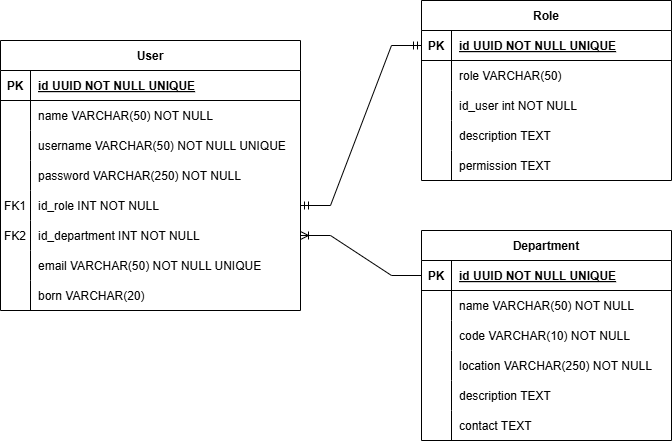

The diagram above was exported from draw.io. Its source (the exported page's mxGraphModel, read from the mxfile embedded in the PNG):
<mxGraphModel dx="786" dy="455" grid="1" gridSize="10" guides="1" tooltips="1" connect="1" arrows="1" fold="1" page="1" pageScale="1" pageWidth="850" pageHeight="1100" math="0" shadow="0" extFonts="Permanent Marker^https://fonts.googleapis.com/css?family=Permanent+Marker">
  <root>
    <mxCell id="0" />
    <mxCell id="1" parent="0" />
    <mxCell id="C-vyLk0tnHw3VtMMgP7b-2" value="Role" style="shape=table;startSize=30;container=1;collapsible=1;childLayout=tableLayout;fixedRows=1;rowLines=0;fontStyle=1;align=center;resizeLast=1;" parent="1" vertex="1">
      <mxGeometry x="510" y="100" width="250" height="180" as="geometry" />
    </mxCell>
    <mxCell id="C-vyLk0tnHw3VtMMgP7b-3" value="" style="shape=partialRectangle;collapsible=0;dropTarget=0;pointerEvents=0;fillColor=none;points=[[0,0.5],[1,0.5]];portConstraint=eastwest;top=0;left=0;right=0;bottom=1;" parent="C-vyLk0tnHw3VtMMgP7b-2" vertex="1">
      <mxGeometry y="30" width="250" height="30" as="geometry" />
    </mxCell>
    <mxCell id="C-vyLk0tnHw3VtMMgP7b-4" value="PK" style="shape=partialRectangle;overflow=hidden;connectable=0;fillColor=none;top=0;left=0;bottom=0;right=0;fontStyle=1;" parent="C-vyLk0tnHw3VtMMgP7b-3" vertex="1">
      <mxGeometry width="30" height="30" as="geometry">
        <mxRectangle width="30" height="30" as="alternateBounds" />
      </mxGeometry>
    </mxCell>
    <mxCell id="C-vyLk0tnHw3VtMMgP7b-5" value="id UUID NOT NULL UNIQUE" style="shape=partialRectangle;overflow=hidden;connectable=0;fillColor=none;top=0;left=0;bottom=0;right=0;align=left;spacingLeft=6;fontStyle=5;" parent="C-vyLk0tnHw3VtMMgP7b-3" vertex="1">
      <mxGeometry x="30" width="220" height="30" as="geometry">
        <mxRectangle width="220" height="30" as="alternateBounds" />
      </mxGeometry>
    </mxCell>
    <mxCell id="C-vyLk0tnHw3VtMMgP7b-6" value="" style="shape=partialRectangle;collapsible=0;dropTarget=0;pointerEvents=0;fillColor=none;points=[[0,0.5],[1,0.5]];portConstraint=eastwest;top=0;left=0;right=0;bottom=0;" parent="C-vyLk0tnHw3VtMMgP7b-2" vertex="1">
      <mxGeometry y="60" width="250" height="30" as="geometry" />
    </mxCell>
    <mxCell id="C-vyLk0tnHw3VtMMgP7b-7" value="" style="shape=partialRectangle;overflow=hidden;connectable=0;fillColor=none;top=0;left=0;bottom=0;right=0;" parent="C-vyLk0tnHw3VtMMgP7b-6" vertex="1">
      <mxGeometry width="30" height="30" as="geometry">
        <mxRectangle width="30" height="30" as="alternateBounds" />
      </mxGeometry>
    </mxCell>
    <mxCell id="C-vyLk0tnHw3VtMMgP7b-8" value="role VARCHAR(50)" style="shape=partialRectangle;overflow=hidden;connectable=0;fillColor=none;top=0;left=0;bottom=0;right=0;align=left;spacingLeft=6;" parent="C-vyLk0tnHw3VtMMgP7b-6" vertex="1">
      <mxGeometry x="30" width="220" height="30" as="geometry">
        <mxRectangle width="220" height="30" as="alternateBounds" />
      </mxGeometry>
    </mxCell>
    <mxCell id="C-vyLk0tnHw3VtMMgP7b-9" value="" style="shape=partialRectangle;collapsible=0;dropTarget=0;pointerEvents=0;fillColor=none;points=[[0,0.5],[1,0.5]];portConstraint=eastwest;top=0;left=0;right=0;bottom=0;" parent="C-vyLk0tnHw3VtMMgP7b-2" vertex="1">
      <mxGeometry y="90" width="250" height="30" as="geometry" />
    </mxCell>
    <mxCell id="C-vyLk0tnHw3VtMMgP7b-10" value="" style="shape=partialRectangle;overflow=hidden;connectable=0;fillColor=none;top=0;left=0;bottom=0;right=0;" parent="C-vyLk0tnHw3VtMMgP7b-9" vertex="1">
      <mxGeometry width="30" height="30" as="geometry">
        <mxRectangle width="30" height="30" as="alternateBounds" />
      </mxGeometry>
    </mxCell>
    <mxCell id="C-vyLk0tnHw3VtMMgP7b-11" value="id_user int NOT NULL" style="shape=partialRectangle;overflow=hidden;connectable=0;fillColor=none;top=0;left=0;bottom=0;right=0;align=left;spacingLeft=6;" parent="C-vyLk0tnHw3VtMMgP7b-9" vertex="1">
      <mxGeometry x="30" width="220" height="30" as="geometry">
        <mxRectangle width="220" height="30" as="alternateBounds" />
      </mxGeometry>
    </mxCell>
    <mxCell id="QsJl-HD5wGjJ16EaN_vv-39" value="" style="shape=partialRectangle;collapsible=0;dropTarget=0;pointerEvents=0;fillColor=none;points=[[0,0.5],[1,0.5]];portConstraint=eastwest;top=0;left=0;right=0;bottom=0;" vertex="1" parent="C-vyLk0tnHw3VtMMgP7b-2">
      <mxGeometry y="120" width="250" height="30" as="geometry" />
    </mxCell>
    <mxCell id="QsJl-HD5wGjJ16EaN_vv-40" value="" style="shape=partialRectangle;overflow=hidden;connectable=0;fillColor=none;top=0;left=0;bottom=0;right=0;" vertex="1" parent="QsJl-HD5wGjJ16EaN_vv-39">
      <mxGeometry width="30" height="30" as="geometry">
        <mxRectangle width="30" height="30" as="alternateBounds" />
      </mxGeometry>
    </mxCell>
    <mxCell id="QsJl-HD5wGjJ16EaN_vv-41" value="description TEXT" style="shape=partialRectangle;overflow=hidden;connectable=0;fillColor=none;top=0;left=0;bottom=0;right=0;align=left;spacingLeft=6;" vertex="1" parent="QsJl-HD5wGjJ16EaN_vv-39">
      <mxGeometry x="30" width="220" height="30" as="geometry">
        <mxRectangle width="220" height="30" as="alternateBounds" />
      </mxGeometry>
    </mxCell>
    <mxCell id="QsJl-HD5wGjJ16EaN_vv-42" value="" style="shape=partialRectangle;collapsible=0;dropTarget=0;pointerEvents=0;fillColor=none;points=[[0,0.5],[1,0.5]];portConstraint=eastwest;top=0;left=0;right=0;bottom=0;" vertex="1" parent="C-vyLk0tnHw3VtMMgP7b-2">
      <mxGeometry y="150" width="250" height="30" as="geometry" />
    </mxCell>
    <mxCell id="QsJl-HD5wGjJ16EaN_vv-43" value="" style="shape=partialRectangle;overflow=hidden;connectable=0;fillColor=none;top=0;left=0;bottom=0;right=0;" vertex="1" parent="QsJl-HD5wGjJ16EaN_vv-42">
      <mxGeometry width="30" height="30" as="geometry">
        <mxRectangle width="30" height="30" as="alternateBounds" />
      </mxGeometry>
    </mxCell>
    <mxCell id="QsJl-HD5wGjJ16EaN_vv-44" value="permission TEXT" style="shape=partialRectangle;overflow=hidden;connectable=0;fillColor=none;top=0;left=0;bottom=0;right=0;align=left;spacingLeft=6;" vertex="1" parent="QsJl-HD5wGjJ16EaN_vv-42">
      <mxGeometry x="30" width="220" height="30" as="geometry">
        <mxRectangle width="220" height="30" as="alternateBounds" />
      </mxGeometry>
    </mxCell>
    <mxCell id="C-vyLk0tnHw3VtMMgP7b-13" value="Department" style="shape=table;startSize=30;container=1;collapsible=1;childLayout=tableLayout;fixedRows=1;rowLines=0;fontStyle=1;align=center;resizeLast=1;" parent="1" vertex="1">
      <mxGeometry x="510" y="330" width="250" height="210" as="geometry" />
    </mxCell>
    <mxCell id="C-vyLk0tnHw3VtMMgP7b-14" value="" style="shape=partialRectangle;collapsible=0;dropTarget=0;pointerEvents=0;fillColor=none;points=[[0,0.5],[1,0.5]];portConstraint=eastwest;top=0;left=0;right=0;bottom=1;" parent="C-vyLk0tnHw3VtMMgP7b-13" vertex="1">
      <mxGeometry y="30" width="250" height="30" as="geometry" />
    </mxCell>
    <mxCell id="C-vyLk0tnHw3VtMMgP7b-15" value="PK" style="shape=partialRectangle;overflow=hidden;connectable=0;fillColor=none;top=0;left=0;bottom=0;right=0;fontStyle=1;" parent="C-vyLk0tnHw3VtMMgP7b-14" vertex="1">
      <mxGeometry width="30" height="30" as="geometry">
        <mxRectangle width="30" height="30" as="alternateBounds" />
      </mxGeometry>
    </mxCell>
    <mxCell id="C-vyLk0tnHw3VtMMgP7b-16" value="id UUID NOT NULL UNIQUE" style="shape=partialRectangle;overflow=hidden;connectable=0;fillColor=none;top=0;left=0;bottom=0;right=0;align=left;spacingLeft=6;fontStyle=5;" parent="C-vyLk0tnHw3VtMMgP7b-14" vertex="1">
      <mxGeometry x="30" width="220" height="30" as="geometry">
        <mxRectangle width="220" height="30" as="alternateBounds" />
      </mxGeometry>
    </mxCell>
    <mxCell id="C-vyLk0tnHw3VtMMgP7b-17" value="" style="shape=partialRectangle;collapsible=0;dropTarget=0;pointerEvents=0;fillColor=none;points=[[0,0.5],[1,0.5]];portConstraint=eastwest;top=0;left=0;right=0;bottom=0;" parent="C-vyLk0tnHw3VtMMgP7b-13" vertex="1">
      <mxGeometry y="60" width="250" height="30" as="geometry" />
    </mxCell>
    <mxCell id="C-vyLk0tnHw3VtMMgP7b-18" value="" style="shape=partialRectangle;overflow=hidden;connectable=0;fillColor=none;top=0;left=0;bottom=0;right=0;" parent="C-vyLk0tnHw3VtMMgP7b-17" vertex="1">
      <mxGeometry width="30" height="30" as="geometry">
        <mxRectangle width="30" height="30" as="alternateBounds" />
      </mxGeometry>
    </mxCell>
    <mxCell id="C-vyLk0tnHw3VtMMgP7b-19" value="name VARCHAR(50) NOT NULL" style="shape=partialRectangle;overflow=hidden;connectable=0;fillColor=none;top=0;left=0;bottom=0;right=0;align=left;spacingLeft=6;" parent="C-vyLk0tnHw3VtMMgP7b-17" vertex="1">
      <mxGeometry x="30" width="220" height="30" as="geometry">
        <mxRectangle width="220" height="30" as="alternateBounds" />
      </mxGeometry>
    </mxCell>
    <mxCell id="C-vyLk0tnHw3VtMMgP7b-20" value="" style="shape=partialRectangle;collapsible=0;dropTarget=0;pointerEvents=0;fillColor=none;points=[[0,0.5],[1,0.5]];portConstraint=eastwest;top=0;left=0;right=0;bottom=0;" parent="C-vyLk0tnHw3VtMMgP7b-13" vertex="1">
      <mxGeometry y="90" width="250" height="30" as="geometry" />
    </mxCell>
    <mxCell id="C-vyLk0tnHw3VtMMgP7b-21" value="" style="shape=partialRectangle;overflow=hidden;connectable=0;fillColor=none;top=0;left=0;bottom=0;right=0;" parent="C-vyLk0tnHw3VtMMgP7b-20" vertex="1">
      <mxGeometry width="30" height="30" as="geometry">
        <mxRectangle width="30" height="30" as="alternateBounds" />
      </mxGeometry>
    </mxCell>
    <mxCell id="C-vyLk0tnHw3VtMMgP7b-22" value="code VARCHAR(10) NOT NULL" style="shape=partialRectangle;overflow=hidden;connectable=0;fillColor=none;top=0;left=0;bottom=0;right=0;align=left;spacingLeft=6;" parent="C-vyLk0tnHw3VtMMgP7b-20" vertex="1">
      <mxGeometry x="30" width="220" height="30" as="geometry">
        <mxRectangle width="220" height="30" as="alternateBounds" />
      </mxGeometry>
    </mxCell>
    <mxCell id="QsJl-HD5wGjJ16EaN_vv-30" value="" style="shape=partialRectangle;collapsible=0;dropTarget=0;pointerEvents=0;fillColor=none;points=[[0,0.5],[1,0.5]];portConstraint=eastwest;top=0;left=0;right=0;bottom=0;" vertex="1" parent="C-vyLk0tnHw3VtMMgP7b-13">
      <mxGeometry y="120" width="250" height="30" as="geometry" />
    </mxCell>
    <mxCell id="QsJl-HD5wGjJ16EaN_vv-31" value="" style="shape=partialRectangle;overflow=hidden;connectable=0;fillColor=none;top=0;left=0;bottom=0;right=0;" vertex="1" parent="QsJl-HD5wGjJ16EaN_vv-30">
      <mxGeometry width="30" height="30" as="geometry">
        <mxRectangle width="30" height="30" as="alternateBounds" />
      </mxGeometry>
    </mxCell>
    <mxCell id="QsJl-HD5wGjJ16EaN_vv-32" value="location VARCHAR(250) NOT NULL" style="shape=partialRectangle;overflow=hidden;connectable=0;fillColor=none;top=0;left=0;bottom=0;right=0;align=left;spacingLeft=6;" vertex="1" parent="QsJl-HD5wGjJ16EaN_vv-30">
      <mxGeometry x="30" width="220" height="30" as="geometry">
        <mxRectangle width="220" height="30" as="alternateBounds" />
      </mxGeometry>
    </mxCell>
    <mxCell id="QsJl-HD5wGjJ16EaN_vv-33" value="" style="shape=partialRectangle;collapsible=0;dropTarget=0;pointerEvents=0;fillColor=none;points=[[0,0.5],[1,0.5]];portConstraint=eastwest;top=0;left=0;right=0;bottom=0;" vertex="1" parent="C-vyLk0tnHw3VtMMgP7b-13">
      <mxGeometry y="150" width="250" height="30" as="geometry" />
    </mxCell>
    <mxCell id="QsJl-HD5wGjJ16EaN_vv-34" value="" style="shape=partialRectangle;overflow=hidden;connectable=0;fillColor=none;top=0;left=0;bottom=0;right=0;" vertex="1" parent="QsJl-HD5wGjJ16EaN_vv-33">
      <mxGeometry width="30" height="30" as="geometry">
        <mxRectangle width="30" height="30" as="alternateBounds" />
      </mxGeometry>
    </mxCell>
    <mxCell id="QsJl-HD5wGjJ16EaN_vv-35" value="description TEXT" style="shape=partialRectangle;overflow=hidden;connectable=0;fillColor=none;top=0;left=0;bottom=0;right=0;align=left;spacingLeft=6;" vertex="1" parent="QsJl-HD5wGjJ16EaN_vv-33">
      <mxGeometry x="30" width="220" height="30" as="geometry">
        <mxRectangle width="220" height="30" as="alternateBounds" />
      </mxGeometry>
    </mxCell>
    <mxCell id="QsJl-HD5wGjJ16EaN_vv-36" value="" style="shape=partialRectangle;collapsible=0;dropTarget=0;pointerEvents=0;fillColor=none;points=[[0,0.5],[1,0.5]];portConstraint=eastwest;top=0;left=0;right=0;bottom=0;" vertex="1" parent="C-vyLk0tnHw3VtMMgP7b-13">
      <mxGeometry y="180" width="250" height="30" as="geometry" />
    </mxCell>
    <mxCell id="QsJl-HD5wGjJ16EaN_vv-37" value="" style="shape=partialRectangle;overflow=hidden;connectable=0;fillColor=none;top=0;left=0;bottom=0;right=0;" vertex="1" parent="QsJl-HD5wGjJ16EaN_vv-36">
      <mxGeometry width="30" height="30" as="geometry">
        <mxRectangle width="30" height="30" as="alternateBounds" />
      </mxGeometry>
    </mxCell>
    <mxCell id="QsJl-HD5wGjJ16EaN_vv-38" value="contact TEXT" style="shape=partialRectangle;overflow=hidden;connectable=0;fillColor=none;top=0;left=0;bottom=0;right=0;align=left;spacingLeft=6;" vertex="1" parent="QsJl-HD5wGjJ16EaN_vv-36">
      <mxGeometry x="30" width="220" height="30" as="geometry">
        <mxRectangle width="220" height="30" as="alternateBounds" />
      </mxGeometry>
    </mxCell>
    <mxCell id="C-vyLk0tnHw3VtMMgP7b-23" value="User" style="shape=table;startSize=30;container=1;collapsible=1;childLayout=tableLayout;fixedRows=1;rowLines=0;fontStyle=1;align=center;resizeLast=1;" parent="1" vertex="1">
      <mxGeometry x="89" y="140" width="300" height="270" as="geometry" />
    </mxCell>
    <mxCell id="C-vyLk0tnHw3VtMMgP7b-24" value="" style="shape=partialRectangle;collapsible=0;dropTarget=0;pointerEvents=0;fillColor=none;points=[[0,0.5],[1,0.5]];portConstraint=eastwest;top=0;left=0;right=0;bottom=1;" parent="C-vyLk0tnHw3VtMMgP7b-23" vertex="1">
      <mxGeometry y="30" width="300" height="30" as="geometry" />
    </mxCell>
    <mxCell id="C-vyLk0tnHw3VtMMgP7b-25" value="PK" style="shape=partialRectangle;overflow=hidden;connectable=0;fillColor=none;top=0;left=0;bottom=0;right=0;fontStyle=1;" parent="C-vyLk0tnHw3VtMMgP7b-24" vertex="1">
      <mxGeometry width="30" height="30" as="geometry">
        <mxRectangle width="30" height="30" as="alternateBounds" />
      </mxGeometry>
    </mxCell>
    <mxCell id="C-vyLk0tnHw3VtMMgP7b-26" value="id UUID NOT NULL UNIQUE" style="shape=partialRectangle;overflow=hidden;connectable=0;fillColor=none;top=0;left=0;bottom=0;right=0;align=left;spacingLeft=6;fontStyle=5;" parent="C-vyLk0tnHw3VtMMgP7b-24" vertex="1">
      <mxGeometry x="30" width="270" height="30" as="geometry">
        <mxRectangle width="270" height="30" as="alternateBounds" />
      </mxGeometry>
    </mxCell>
    <mxCell id="C-vyLk0tnHw3VtMMgP7b-27" value="" style="shape=partialRectangle;collapsible=0;dropTarget=0;pointerEvents=0;fillColor=none;points=[[0,0.5],[1,0.5]];portConstraint=eastwest;top=0;left=0;right=0;bottom=0;" parent="C-vyLk0tnHw3VtMMgP7b-23" vertex="1">
      <mxGeometry y="60" width="300" height="30" as="geometry" />
    </mxCell>
    <mxCell id="C-vyLk0tnHw3VtMMgP7b-28" value="" style="shape=partialRectangle;overflow=hidden;connectable=0;fillColor=none;top=0;left=0;bottom=0;right=0;" parent="C-vyLk0tnHw3VtMMgP7b-27" vertex="1">
      <mxGeometry width="30" height="30" as="geometry">
        <mxRectangle width="30" height="30" as="alternateBounds" />
      </mxGeometry>
    </mxCell>
    <mxCell id="C-vyLk0tnHw3VtMMgP7b-29" value="name VARCHAR(50) NOT NULL" style="shape=partialRectangle;overflow=hidden;connectable=0;fillColor=none;top=0;left=0;bottom=0;right=0;align=left;spacingLeft=6;" parent="C-vyLk0tnHw3VtMMgP7b-27" vertex="1">
      <mxGeometry x="30" width="270" height="30" as="geometry">
        <mxRectangle width="270" height="30" as="alternateBounds" />
      </mxGeometry>
    </mxCell>
    <mxCell id="QsJl-HD5wGjJ16EaN_vv-3" value="" style="shape=partialRectangle;collapsible=0;dropTarget=0;pointerEvents=0;fillColor=none;points=[[0,0.5],[1,0.5]];portConstraint=eastwest;top=0;left=0;right=0;bottom=0;" vertex="1" parent="C-vyLk0tnHw3VtMMgP7b-23">
      <mxGeometry y="90" width="300" height="30" as="geometry" />
    </mxCell>
    <mxCell id="QsJl-HD5wGjJ16EaN_vv-4" value="" style="shape=partialRectangle;overflow=hidden;connectable=0;fillColor=none;top=0;left=0;bottom=0;right=0;" vertex="1" parent="QsJl-HD5wGjJ16EaN_vv-3">
      <mxGeometry width="30" height="30" as="geometry">
        <mxRectangle width="30" height="30" as="alternateBounds" />
      </mxGeometry>
    </mxCell>
    <mxCell id="QsJl-HD5wGjJ16EaN_vv-5" value="username VARCHAR(50) NOT NULL UNIQUE" style="shape=partialRectangle;overflow=hidden;connectable=0;fillColor=none;top=0;left=0;bottom=0;right=0;align=left;spacingLeft=6;" vertex="1" parent="QsJl-HD5wGjJ16EaN_vv-3">
      <mxGeometry x="30" width="270" height="30" as="geometry">
        <mxRectangle width="270" height="30" as="alternateBounds" />
      </mxGeometry>
    </mxCell>
    <mxCell id="QsJl-HD5wGjJ16EaN_vv-6" value="" style="shape=partialRectangle;collapsible=0;dropTarget=0;pointerEvents=0;fillColor=none;points=[[0,0.5],[1,0.5]];portConstraint=eastwest;top=0;left=0;right=0;bottom=0;" vertex="1" parent="C-vyLk0tnHw3VtMMgP7b-23">
      <mxGeometry y="120" width="300" height="30" as="geometry" />
    </mxCell>
    <mxCell id="QsJl-HD5wGjJ16EaN_vv-7" value="" style="shape=partialRectangle;overflow=hidden;connectable=0;fillColor=none;top=0;left=0;bottom=0;right=0;" vertex="1" parent="QsJl-HD5wGjJ16EaN_vv-6">
      <mxGeometry width="30" height="30" as="geometry">
        <mxRectangle width="30" height="30" as="alternateBounds" />
      </mxGeometry>
    </mxCell>
    <mxCell id="QsJl-HD5wGjJ16EaN_vv-8" value="password VARCHAR(250) NOT NULL" style="shape=partialRectangle;overflow=hidden;connectable=0;fillColor=none;top=0;left=0;bottom=0;right=0;align=left;spacingLeft=6;" vertex="1" parent="QsJl-HD5wGjJ16EaN_vv-6">
      <mxGeometry x="30" width="270" height="30" as="geometry">
        <mxRectangle width="270" height="30" as="alternateBounds" />
      </mxGeometry>
    </mxCell>
    <mxCell id="QsJl-HD5wGjJ16EaN_vv-12" value="" style="shape=partialRectangle;collapsible=0;dropTarget=0;pointerEvents=0;fillColor=none;points=[[0,0.5],[1,0.5]];portConstraint=eastwest;top=0;left=0;right=0;bottom=0;" vertex="1" parent="C-vyLk0tnHw3VtMMgP7b-23">
      <mxGeometry y="150" width="300" height="30" as="geometry" />
    </mxCell>
    <mxCell id="QsJl-HD5wGjJ16EaN_vv-13" value="FK1" style="shape=partialRectangle;overflow=hidden;connectable=0;fillColor=none;top=0;left=0;bottom=0;right=0;" vertex="1" parent="QsJl-HD5wGjJ16EaN_vv-12">
      <mxGeometry width="30" height="30" as="geometry">
        <mxRectangle width="30" height="30" as="alternateBounds" />
      </mxGeometry>
    </mxCell>
    <mxCell id="QsJl-HD5wGjJ16EaN_vv-14" value="id_role INT NOT NULL" style="shape=partialRectangle;overflow=hidden;connectable=0;fillColor=none;top=0;left=0;bottom=0;right=0;align=left;spacingLeft=6;" vertex="1" parent="QsJl-HD5wGjJ16EaN_vv-12">
      <mxGeometry x="30" width="270" height="30" as="geometry">
        <mxRectangle width="270" height="30" as="alternateBounds" />
      </mxGeometry>
    </mxCell>
    <mxCell id="QsJl-HD5wGjJ16EaN_vv-15" value="" style="shape=partialRectangle;collapsible=0;dropTarget=0;pointerEvents=0;fillColor=none;points=[[0,0.5],[1,0.5]];portConstraint=eastwest;top=0;left=0;right=0;bottom=0;" vertex="1" parent="C-vyLk0tnHw3VtMMgP7b-23">
      <mxGeometry y="180" width="300" height="30" as="geometry" />
    </mxCell>
    <mxCell id="QsJl-HD5wGjJ16EaN_vv-16" value="FK2" style="shape=partialRectangle;overflow=hidden;connectable=0;fillColor=none;top=0;left=0;bottom=0;right=0;" vertex="1" parent="QsJl-HD5wGjJ16EaN_vv-15">
      <mxGeometry width="30" height="30" as="geometry">
        <mxRectangle width="30" height="30" as="alternateBounds" />
      </mxGeometry>
    </mxCell>
    <mxCell id="QsJl-HD5wGjJ16EaN_vv-17" value="id_department INT NOT NULL" style="shape=partialRectangle;overflow=hidden;connectable=0;fillColor=none;top=0;left=0;bottom=0;right=0;align=left;spacingLeft=6;" vertex="1" parent="QsJl-HD5wGjJ16EaN_vv-15">
      <mxGeometry x="30" width="270" height="30" as="geometry">
        <mxRectangle width="270" height="30" as="alternateBounds" />
      </mxGeometry>
    </mxCell>
    <mxCell id="QsJl-HD5wGjJ16EaN_vv-18" value="" style="shape=partialRectangle;collapsible=0;dropTarget=0;pointerEvents=0;fillColor=none;points=[[0,0.5],[1,0.5]];portConstraint=eastwest;top=0;left=0;right=0;bottom=0;" vertex="1" parent="C-vyLk0tnHw3VtMMgP7b-23">
      <mxGeometry y="210" width="300" height="30" as="geometry" />
    </mxCell>
    <mxCell id="QsJl-HD5wGjJ16EaN_vv-19" value="" style="shape=partialRectangle;overflow=hidden;connectable=0;fillColor=none;top=0;left=0;bottom=0;right=0;" vertex="1" parent="QsJl-HD5wGjJ16EaN_vv-18">
      <mxGeometry width="30" height="30" as="geometry">
        <mxRectangle width="30" height="30" as="alternateBounds" />
      </mxGeometry>
    </mxCell>
    <mxCell id="QsJl-HD5wGjJ16EaN_vv-20" value="email VARCHAR(50) NOT NULL UNIQUE" style="shape=partialRectangle;overflow=hidden;connectable=0;fillColor=none;top=0;left=0;bottom=0;right=0;align=left;spacingLeft=6;" vertex="1" parent="QsJl-HD5wGjJ16EaN_vv-18">
      <mxGeometry x="30" width="270" height="30" as="geometry">
        <mxRectangle width="270" height="30" as="alternateBounds" />
      </mxGeometry>
    </mxCell>
    <mxCell id="QsJl-HD5wGjJ16EaN_vv-45" value="" style="shape=partialRectangle;collapsible=0;dropTarget=0;pointerEvents=0;fillColor=none;points=[[0,0.5],[1,0.5]];portConstraint=eastwest;top=0;left=0;right=0;bottom=0;" vertex="1" parent="C-vyLk0tnHw3VtMMgP7b-23">
      <mxGeometry y="240" width="300" height="30" as="geometry" />
    </mxCell>
    <mxCell id="QsJl-HD5wGjJ16EaN_vv-46" value="" style="shape=partialRectangle;overflow=hidden;connectable=0;fillColor=none;top=0;left=0;bottom=0;right=0;" vertex="1" parent="QsJl-HD5wGjJ16EaN_vv-45">
      <mxGeometry width="30" height="30" as="geometry">
        <mxRectangle width="30" height="30" as="alternateBounds" />
      </mxGeometry>
    </mxCell>
    <mxCell id="QsJl-HD5wGjJ16EaN_vv-47" value="born VARCHAR(20)" style="shape=partialRectangle;overflow=hidden;connectable=0;fillColor=none;top=0;left=0;bottom=0;right=0;align=left;spacingLeft=6;" vertex="1" parent="QsJl-HD5wGjJ16EaN_vv-45">
      <mxGeometry x="30" width="270" height="30" as="geometry">
        <mxRectangle width="270" height="30" as="alternateBounds" />
      </mxGeometry>
    </mxCell>
    <mxCell id="QsJl-HD5wGjJ16EaN_vv-48" value="" style="edgeStyle=entityRelationEdgeStyle;fontSize=12;html=1;endArrow=ERoneToMany;rounded=0;exitX=0;exitY=0.5;exitDx=0;exitDy=0;entryX=1;entryY=0.5;entryDx=0;entryDy=0;" edge="1" parent="1" source="C-vyLk0tnHw3VtMMgP7b-14" target="QsJl-HD5wGjJ16EaN_vv-15">
      <mxGeometry width="100" height="100" relative="1" as="geometry">
        <mxPoint x="360" y="350" as="sourcePoint" />
        <mxPoint x="460" y="250" as="targetPoint" />
      </mxGeometry>
    </mxCell>
    <mxCell id="QsJl-HD5wGjJ16EaN_vv-49" value="" style="edgeStyle=entityRelationEdgeStyle;fontSize=12;html=1;endArrow=ERmandOne;startArrow=ERmandOne;rounded=0;entryX=0;entryY=0.5;entryDx=0;entryDy=0;exitX=1;exitY=0.5;exitDx=0;exitDy=0;" edge="1" parent="1" source="QsJl-HD5wGjJ16EaN_vv-12" target="C-vyLk0tnHw3VtMMgP7b-3">
      <mxGeometry width="100" height="100" relative="1" as="geometry">
        <mxPoint x="360" y="400" as="sourcePoint" />
        <mxPoint x="460" y="300" as="targetPoint" />
        <Array as="points">
          <mxPoint x="460" y="310" />
        </Array>
      </mxGeometry>
    </mxCell>
  </root>
</mxGraphModel>